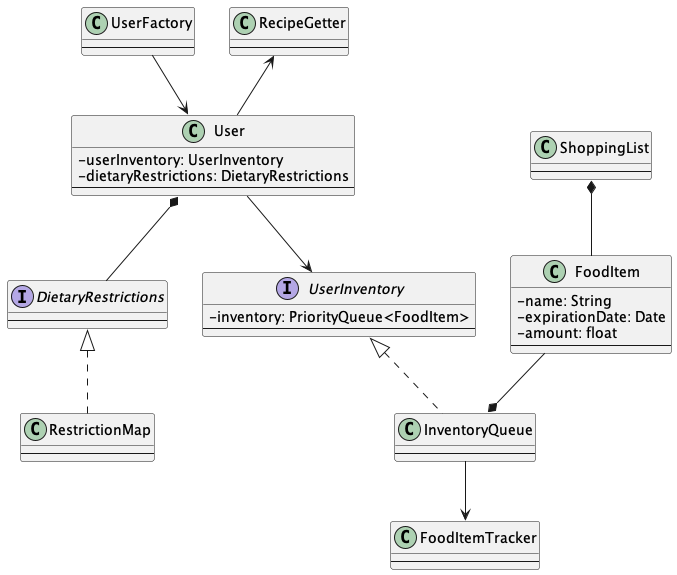

The diagram above was rendered by PlantUML. Its source (embedded in the PNG):
@startuml
skinparam classAttributeIconSize 0

class FoodItem {
-name: String
-expirationDate: Date
-amount: float
---
}

interface UserInventory {
-inventory: PriorityQueue<FoodItem>
---
}

class User {
-userInventory: UserInventory
-dietaryRestrictions: DietaryRestrictions
---
}

interface DietaryRestrictions {
---
}

class ShoppingList {
---
}

class FoodItemTracker {
---
}

class InventoryQueue{
---
}

class UserFactory{
---
}

class RestrictionMap{
---
}

class RecipeGetter{
---
}

FoodItem --* InventoryQueue
User *-- DietaryRestrictions
User --> UserInventory
ShoppingList *-- FoodItem
InventoryQueue --> FoodItemTracker
UserInventory <|.. InventoryQueue
UserFactory --> User
DietaryRestrictions <|.. RestrictionMap
RecipeGetter <-- User

@enduml